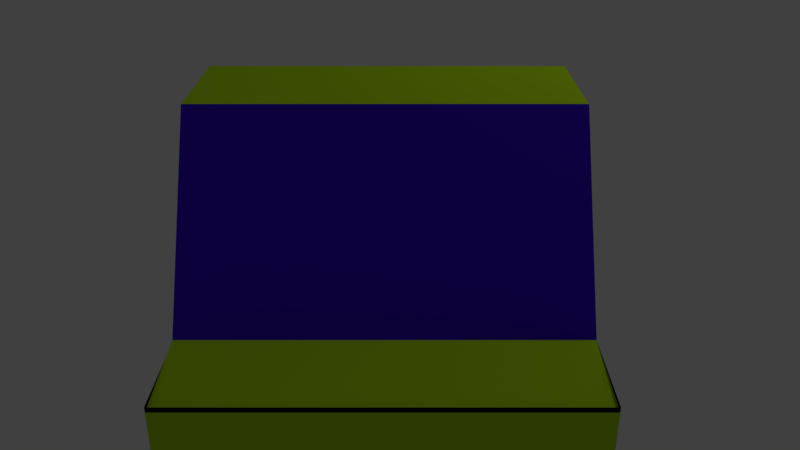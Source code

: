 # Source: car2.blend  (saved by Blender 2.79.0; exported with 4.5.12 LTS)
import bpy
from mathutils import Matrix  # noqa: F401  (used for matrix-valued properties, if any)

bpy.ops.wm.read_factory_settings(use_empty=True)
scene = bpy.context.scene
scene.name = 'Scene'

# ---- collections
col_collection_1 = bpy.data.collections.new('Collection 1'); scene.collection.children.link(col_collection_1)

# ---- materials (node trees are filled in below, after node groups)
mat_material = bpy.data.materials.new('Material')
mat_material.alpha_threshold = 0.0
mat_material.use_transparent_shadow = False
mat_material.diffuse_color = (0.06662, 0.002988, 0.8, 1.0)
mat_material.roughness = 0.5
mat_material.line_color = (0.0, 0.0, 0.0, 1.0)
mat_material_001 = bpy.data.materials.new('Material.001')
mat_material_001.alpha_threshold = 0.0
mat_material_001.use_transparent_shadow = False
mat_material_001.diffuse_color = (0.4848, 0.8, 0.009956, 1.0)
mat_material_001.roughness = 0.5

# ---- material node trees

# ---- world
world_world = bpy.data.worlds.new('World'); scene.world = world_world
world_world.color = (0.05088, 0.05088, 0.05088)
world_world.use_sun_shadow = False
world_world.sun_shadow_jitter_overblur = 0.0
world_world.cycles.sampling_method = 'MANUAL'

# ---- cameras
cam_camera = bpy.data.cameras.new('Camera')
cam_camera.clip_end = 100.0
cam_camera.lens = 35.0
cam_camera.sensor_width = 32.0
cam_camera.sensor_height = 18.0
cam_camera.ortho_scale = 7.314
cam_camera.dof.focus_distance = 0.0
cam_camera.dof.aperture_fstop = 128.0

# ---- lights
light_lamp = bpy.data.lights.new('Lamp', 'POINT')
light_lamp.transmission_factor = 0.0
light_lamp.cutoff_distance = 30.0
light_lamp.energy = 100.0
light_lamp.shadow_buffer_clip_start = 1.001
light_lamp.shadow_soft_size = 0.1
light_lamp.shadow_maximum_resolution = 0.006
light_lamp.use_absolute_resolution = True

# ---- meshes
me_cube = bpy.data.meshes.new('Cube')
me_cube.from_pydata([(1.0, 1.0, -0.409), (1.0, -1.0, -0.4249), (-1.0, -1.0, -0.4249), (-1.0, 1.0, -0.409), (1.0, 1.0, 1.0), (1.0, -1.0, 0.9123), (-1.0, -1.0, 0.9123), (-1.0, 1.0, 1.0), (1.0, 0.4818, -1.0), (1.0, 0.08176, -1.0), (1.0, -0.3182, -1.0), (1.0, -0.7182, -1.0), (-1.0, -0.7182, -1.0), (-1.0, -0.3182, -1.0), (-1.0, 0.08176, -1.0), (-1.0, 0.4818, -1.0), (1.0, 0.4818, 1.0), (1.0, 0.02989, 3.4), (1.0, -0.3701, 3.4), (1.0, -0.7182, 1.0), (-1.0, -0.7182, 1.0), (-1.0, -0.3701, 3.4), (-1.0, 0.02989, 3.4), (-1.0, 0.4818, 1.0), (1.0, 1.0, 0.8187), (1.0, -1.0, 0.8187), (-1.0, -1.0, 0.8187), (-1.0, 1.0, 0.8187), (-1.0, -0.7182, 0.8187), (-1.0, -0.3182, 0.8187), (-1.0, 0.08176, 0.8187), (-1.0, 0.4818, 0.8187), (1.0, 0.4818, 0.8187), (1.0, 0.08176, 0.8187), (1.0, -0.3182, 0.8187), (1.0, -0.7182, 0.8187), (1.0, 1.0, 0.9773), (1.0, -1.0, 0.9773), (-1.0, -1.0, 0.9773), (-1.0, 1.0, 0.9773), (-1.0, -0.7182, 0.9773), (-1.0, -0.3636, 3.077), (-1.0, 0.03638, 3.077), (-1.0, 0.4818, 0.9773), (1.0, 0.4818, 0.9773), (1.0, 0.03638, 3.077), (1.0, -0.3636, 3.077), (1.0, -0.7182, 0.9773), (-1.0, -0.7182, 0.8431), (-1.0, -0.3252, 1.166), (-1.0, 0.07478, 1.166), (-1.0, 0.4818, 0.8431), (1.0, 0.4818, 0.8431), (1.0, 0.07478, 1.166), (1.0, -0.3252, 1.166), (1.0, -0.7182, 0.8431), (1.0, 1.0, 0.8431), (1.0, -1.0, 0.8431), (-1.0, -1.0, 0.8431), (-1.0, 1.0, 0.8431)], [], [(11, 1, 2, 12), (19, 20, 6, 5), (47, 19, 5, 37), (37, 5, 6, 38), (43, 23, 7, 39), (24, 0, 3, 27), (38, 6, 20, 40), (40, 20, 21, 41), (41, 21, 22, 42), (42, 22, 23, 43), (36, 4, 16, 44), (44, 16, 17, 45), (45, 17, 18, 46), (46, 18, 19, 47), (4, 7, 23, 16), (16, 23, 22, 17), (17, 22, 21, 18), (18, 21, 20, 19), (0, 8, 15, 3), (8, 9, 14, 15), (9, 10, 13, 14), (10, 11, 12, 13), (10, 34, 35, 11), (9, 33, 34, 10), (8, 32, 33, 9), (0, 24, 32, 8), (14, 30, 31, 15), (13, 29, 30, 14), (12, 28, 29, 13), (2, 26, 28, 12), (56, 24, 27, 59), (15, 31, 27, 3), (1, 25, 26, 2), (11, 35, 25, 1), (4, 36, 39, 7), (54, 46, 47, 55), (53, 45, 46, 54), (52, 44, 45, 53), (56, 36, 44, 52), (50, 42, 43, 51), (49, 41, 42, 50), (48, 40, 41, 49), (58, 38, 40, 48), (51, 43, 39, 59), (57, 37, 38, 58), (55, 47, 37, 57), (35, 55, 57, 25), (25, 57, 58, 26), (31, 51, 59, 27), (26, 58, 48, 28), (28, 48, 49, 29), (29, 49, 50, 30), (30, 50, 51, 31), (24, 56, 52, 32), (32, 52, 53, 33), (33, 53, 54, 34), (34, 54, 55, 35), (36, 56, 59, 39)])
me_cube.polygons.foreach_set('material_index', [1, 1, 1, 1, 1, 1, 1, 1, 1, 1, 1, 1, 1, 1, 1, 0, 1, 0, 1, 1, 1, 1, 1, 1, 1, 1, 1, 1, 1, 1, 1, 1, 1, 1, 1, 0, 0, 0, 1, 0, 0, 0, 1, 1, 1, 1, 1, 1, 1, 1, 1, 1, 1, 1, 1, 1, 1, 1])
me_cube.materials.append(mat_material)
me_cube.materials.append(mat_material_001)
me_cube.use_remesh_preserve_volume = False
me_cube.use_remesh_preserve_attributes = False
me_cube.use_mirror_vertex_groups = False
me_cube.update()

# ---- objects
ob_car = bpy.data.objects.new('Car', me_cube)
ob_lamp = bpy.data.objects.new('Lamp', light_lamp)
ob_camera = bpy.data.objects.new('Camera', cam_camera)

# ---- transforms, parenting, visibility, modifiers, constraints
ob_car.location = (0.0, 0.0, 0.0)
ob_car.scale = (1.25, 2.25, 0.5)
ob_car.lock_rotations_4d = False
ob_car.empty_display_type = 'ARROWS'
ob_car.lineart.crease_threshold = 0.0
ob_lamp.location = (4.076, 1.005, 5.904)
ob_lamp.rotation_euler = (0.6503, 0.05522, 1.866)
ob_lamp.lock_rotations_4d = False
ob_lamp.empty_display_type = 'ARROWS'
ob_lamp.color = (0.0, 0.0, 0.0, 0.0)
ob_lamp.lineart.crease_threshold = 0.0
ob_camera.location = (0.09141, -6.0, 3.295)
ob_camera.rotation_euler = (1.134, 0.0, 0.0)
ob_camera.lock_rotations_4d = False
ob_camera.empty_display_type = 'ARROWS'
ob_camera.color = (0.0, 0.0, 0.0, 0.0)
ob_camera.display_type = 'WIRE'
ob_camera.lineart.crease_threshold = 0.0

# ---- collection membership
col_collection_1.objects.link(ob_car)
col_collection_1.objects.link(ob_lamp)
col_collection_1.objects.link(ob_camera)

# ---- scene / render settings (as saved in the file)
scene.camera = ob_camera
scene.frame_start = 1; scene.frame_end = 250; scene.frame_set(1)
scene.render.engine = 'BLENDER_EEVEE_NEXT'
scene.render.resolution_percentage = 50
scene.render.dither_intensity = 0.0
scene.cycles.use_denoising = False
scene.cycles.samples = 128
scene.cycles.sampling_pattern = 'TABULATED_SOBOL'
scene.cycles.use_adaptive_sampling = False
scene.cycles.use_light_tree = False
scene.cycles.blur_glossy = 0.0
scene.cycles.sample_clamp_indirect = 0.0
scene.view_settings.view_transform = 'Standard'
bpy.context.view_layer.update()
